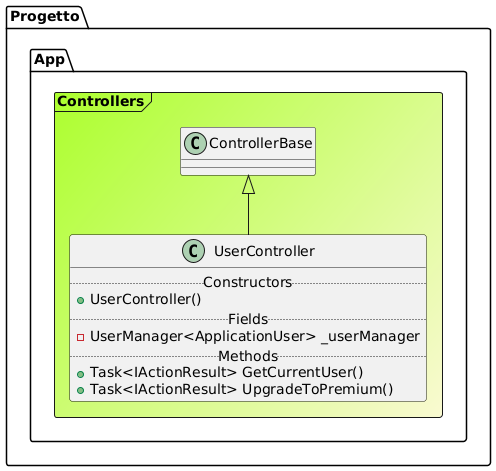

The diagram above was rendered by PlantUML. Its source (embedded in the PNG):
@startuml

Frame Progetto.App.Controllers #GreenYellow/LightGoldenRodYellow{
class "ControllerBase" as ControllerBase
class UserController extends ControllerBase{
.. Constructors ..
+UserController()
.. Fields ..
-UserManager<ApplicationUser> _userManager
.. Methods ..
+Task<IActionResult> GetCurrentUser()
+Task<IActionResult> UpgradeToPremium()
}
}
@enduml